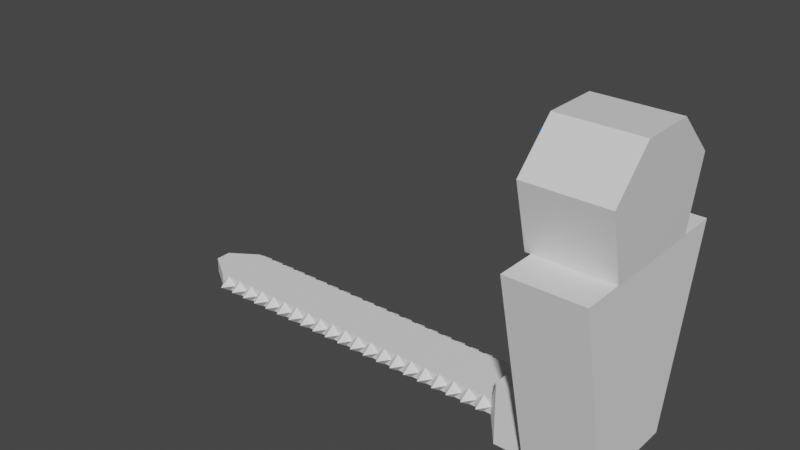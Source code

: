 # Source: Somos_Chainsaw1.blend  (saved by Blender 3.6.11; exported with 4.5.12 LTS)
import bpy
from mathutils import Matrix  # noqa: F401  (used for matrix-valued properties, if any)

bpy.ops.wm.read_factory_settings(use_empty=True)
scene = bpy.context.scene
scene.name = 'Scene'

# ---- collections
col_collection = bpy.data.collections.new('Collection'); scene.collection.children.link(col_collection)
col_collection_2 = bpy.data.collections.new('Collection 2'); scene.collection.children.link(col_collection_2)
col_collection_3 = bpy.data.collections.new('Collection 3'); scene.collection.children.link(col_collection_3)
col_chainsaw1 = bpy.data.collections.new('Chainsaw1'); scene.collection.children.link(col_chainsaw1)
col_chainsawleft = bpy.data.collections.new('ChainsawLeft'); col_chainsaw1.children.link(col_chainsawleft)
col_chainsawright = bpy.data.collections.new('ChainsawRight'); col_chainsaw1.children.link(col_chainsawright)

# ---- materials (node trees are filled in below, after node groups)
mat_material = bpy.data.materials.new('Material')
mat_material.alpha_threshold = 0.0
mat_material.use_transparent_shadow = False
mat_material.line_color = (0.0, 0.0, 0.0, 1.0)
mat_material_001 = bpy.data.materials.new('Material.001')
mat_material_001.use_transparent_shadow = False
mat_material_001.diffuse_color = (0.0, 0.08052, 0.8, 1.0)

# ---- material node trees
mat_material.use_nodes = True; mat_material.node_tree.nodes.clear()
_N = mat_material.node_tree.nodes; _L = mat_material.node_tree.links
n0 = _N.new('ShaderNodeOutputMaterial'); n0.name = 'Material Output'; n0.location = (300, 300)
n1 = _N.new('ShaderNodeBsdfPrincipled'); n1.name = 'Principled BSDF'; n1.location = (10, 300)
n1.distribution = 'GGX'
n1.subsurface_method = 'RANDOM_WALK_SKIN'
n1.inputs[2].default_value = 0.4
n1.inputs[3].default_value = 1.45
n1.inputs[27].default_value = (0.0, 0.0, 0.0, 1.0)
n1.inputs[28].default_value = 1.0
_L.new(n1.outputs[0], n0.inputs[0])
n0.is_active_output = True
mat_material_001.use_nodes = True; mat_material_001.node_tree.nodes.clear()
_N = mat_material_001.node_tree.nodes; _L = mat_material_001.node_tree.links
n0 = _N.new('ShaderNodeBsdfPrincipled'); n0.name = 'Principled BSDF'; n0.location = (10, 300)
n0.distribution = 'GGX'
n0.subsurface_method = 'RANDOM_WALK_SKIN'
n0.inputs[0].default_value = (0.0, 0.0886, 0.8, 1.0)
n0.inputs[3].default_value = 1.45
n0.inputs[27].default_value = (0.0, 0.0, 0.0, 1.0)
n0.inputs[28].default_value = 1.0
n1 = _N.new('ShaderNodeOutputMaterial'); n1.name = 'Material Output'; n1.location = (300, 300)
_L.new(n0.outputs[0], n1.inputs[0])
n1.is_active_output = True

# ---- world
world_world = bpy.data.worlds.new('World'); scene.world = world_world
world_world.use_nodes = True; world_world.node_tree.nodes.clear()
_N = world_world.node_tree.nodes; _L = world_world.node_tree.links
n0 = _N.new('ShaderNodeOutputWorld'); n0.name = 'World Output'; n0.location = (300, 300)
n1 = _N.new('ShaderNodeBackground'); n1.name = 'Background'; n1.location = (10, 300)
n1.inputs[0].default_value = (0.05088, 0.05088, 0.05088, 1.0)
_L.new(n1.outputs[0], n0.inputs[0])
n0.is_active_output = True
world_world.color = (0.05088, 0.05088, 0.05088)
world_world.use_sun_shadow = False
world_world.sun_shadow_jitter_overblur = 0.0

# ---- meshes
me_cube = bpy.data.meshes.new('Cube')
me_cube.from_pydata([(1.0, 2.672, 1.0), (1.0, 2.262, -0.6361), (1.0, -0.663, 1.0), (1.0, -0.2536, -0.6361), (-1.0, 2.672, 1.0), (-1.0, 2.262, -0.6361), (-1.0, -0.663, 1.0), (-1.0, -0.2536, -0.6361), (1.0, 0.337, 2.0), (-1.0, 0.337, 2.0), (1.0, 1.672, 2.0), (-1.0, 1.672, 2.0)], [], [(0, 4, 11, 10), (3, 2, 6, 7), (7, 6, 4, 5), (5, 1, 3, 7), (1, 0, 2, 3), (5, 4, 0, 1), (10, 11, 9, 8), (6, 2, 8, 9), (4, 6, 9, 11), (2, 0, 10, 8)])
_k = {(2, 6): 1.0, (0, 2): 1.0, (4, 6): 1.0, (0, 4): 1.0, (8, 9): 1.0, (8, 10): 1.0, (9, 11): 1.0, (10, 11): 1.0}
me_cube.attributes.new('crease_edge', 'FLOAT', 'EDGE').data.foreach_set('value', [_k.get((min(e.vertices), max(e.vertices)), 0.0) for e in me_cube.edges])
_uv = me_cube.uv_layers.new(name='UVMap')
_uv.uv.foreach_set('vector', [0.625, 0.5, 0.625, 0.25, 0.625, 0.25, 0.625, 0.5, 0.375, 0.75, 0.625, 0.75, 0.625, 1.0, 0.375, 1.0, 0.375, 0.0, 0.625, 0.0, 0.625, 0.25, 0.375, 0.25, 0.125, 0.5, 0.375, 0.5, 0.375, 0.75, 0.125, 0.75, 0.375, 0.5, 0.625, 0.5, 0.625, 0.75, 0.375, 0.75, 0.375, 0.25, 0.625, 0.25, 0.625, 0.5, 0.375, 0.5, 0.625, 0.5, 0.875, 0.5, 0.875, 0.75, 0.625, 0.75, 0.625, 1.0, 0.625, 0.75, 0.625, 0.75, 0.625, 1.0, 0.625, 0.25, 0.625, 0.0, 0.625, 0.0, 0.625, 0.25, 0.625, 0.75, 0.625, 0.5, 0.625, 0.5, 0.625, 0.75])
me_cube.materials.append(mat_material)
me_cube.use_mirror_vertex_groups = False
me_cube.update()
me_cube_003 = bpy.data.meshes.new('Cube.003')
me_cube_003.from_pydata([(-0.6834, 0.3853, -0.2973), (-0.6834, 0.3853, 0.1021), (-0.6834, 0.6834, -0.2973), (-0.6834, 0.6834, 0.1021), (0.6834, 0.3853, -0.2973), (0.6834, 0.3853, 0.1021), (0.6834, 0.6834, -0.4925), (0.6834, 0.6834, 0.1021), (-2.118e-22, -0.3166, -0.2973), (-8.534e-09, -0.3166, 0.1021), (1.455e-23, -0.6147, -0.2973), (-8.534e-09, -0.6147, 0.1021), (0.4414, -1.077, 0.07923), (0.4414, -1.289, -0.3996), (0.4414, -1.289, 0.07923), (0.4414, -1.077, -0.5519), (-0.4115, -1.077, -0.3996), (-0.4115, -1.289, 0.07923), (-0.4115, -1.289, -0.3996), (-0.4115, -1.077, 0.07923), (0.01497, -1.181, -0.3996), (0.01497, -1.181, 0.07923), (0.01497, -1.394, -0.3996), (0.01497, -1.404, 0.07923), (1.032, -0.4174, 0.07923), (1.032, -0.4174, -0.3996), (0.8863, -0.8171, 0.07923), (0.8863, -0.8171, -0.3996), (-1.002, -0.4174, 0.07923), (-1.002, -0.4174, -0.3996), (-0.8564, -0.8171, 0.07923), (-0.8564, -0.8171, -0.3996)], [], [(0, 1, 3, 2), (8, 9, 7, 6), (6, 7, 5, 4), (10, 11, 1, 0), (8, 6, 4, 10), (9, 3, 1, 11), (7, 9, 11, 5), (2, 8, 10, 0), (4, 5, 11, 10), (2, 3, 9, 8), (24, 12, 14, 26), (27, 26, 14, 13), (20, 15, 13, 22), (20, 21, 12, 15), (29, 16, 18, 31), (29, 28, 19, 16), (21, 19, 17, 23), (22, 23, 17, 18), (12, 21, 23, 14), (16, 20, 22, 18), (13, 14, 23, 22), (16, 19, 21, 20), (19, 28, 30, 17), (15, 25, 27, 13), (18, 17, 30, 31), (25, 24, 26, 27), (15, 12, 24, 25), (31, 30, 28, 29)])
_uv = me_cube_003.uv_layers.new(name='UVMap')
_uv.uv.foreach_set('vector', [0.375, 0.0, 0.625, 0.0, 0.625, 0.25, 0.375, 0.25, 0.375, 0.375, 0.625, 0.375, 0.625, 0.5, 0.375, 0.5, 0.375, 0.5, 0.625, 0.5, 0.625, 0.75, 0.375, 0.75, 0.375, 0.875, 0.625, 0.875, 0.625, 1.0, 0.375, 1.0, 0.25, 0.5, 0.375, 0.5, 0.375, 0.75, 0.25, 0.75, 0.75, 0.5, 0.875, 0.5, 0.875, 0.75, 0.75, 0.75, 0.625, 0.5, 0.75, 0.5, 0.75, 0.75, 0.625, 0.75, 0.125, 0.5, 0.25, 0.5, 0.25, 0.75, 0.125, 0.75, 0.375, 0.75, 0.625, 0.75, 0.625, 0.875, 0.375, 0.875, 0.375, 0.25, 0.625, 0.25, 0.625, 0.375, 0.375, 0.375, 0.375, 0.0, 0.4375, 0.0, 0.4375, 0.25, 0.375, 0.25, 0.375, 0.5, 0.625, 0.5, 0.625, 0.5625, 0.375, 0.5625, 0.5, 0.25, 0.5625, 0.25, 0.5625, 0.5, 0.5, 0.5, 0.125, 0.625, 0.375, 0.625, 0.375, 0.6875, 0.125, 0.6875, 0.375, 0.25, 0.4375, 0.25, 0.4375, 0.5, 0.375, 0.5, 0.125, 0.5, 0.375, 0.5, 0.375, 0.5625, 0.125, 0.5625, 0.5, 0.0, 0.5625, 0.0, 0.5625, 0.25, 0.5, 0.25, 0.375, 0.625, 0.625, 0.625, 0.625, 0.6875, 0.375, 0.6875, 0.4375, 0.0, 0.5, 0.0, 0.5, 0.25, 0.4375, 0.25, 0.4375, 0.25, 0.5, 0.25, 0.5, 0.5, 0.4375, 0.5, 0.375, 0.5625, 0.625, 0.5625, 0.625, 0.625, 0.375, 0.625, 0.125, 0.5625, 0.375, 0.5625, 0.375, 0.625, 0.125, 0.625, 0.5625, 0.0, 0.625, 0.0, 0.625, 0.25, 0.5625, 0.25, 0.5625, 0.25, 0.625, 0.25, 0.625, 0.5, 0.5625, 0.5, 0.375, 0.6875, 0.625, 0.6875, 0.625, 0.75, 0.375, 0.75, 0.375, 0.75, 0.625, 0.75, 0.625, 1.0, 0.375, 1.0, 0.125, 0.6875, 0.375, 0.6875, 0.375, 0.75, 0.125, 0.75, 0.625, 0.5, 0.875, 0.5, 0.875, 0.75, 0.625, 0.75])
me_cube_003.materials.append(mat_material_001)
me_cube_003.update()
me_cube_004 = bpy.data.meshes.new('Cube.004')
me_cube_004.from_pydata([(-0.9244, -2.233, -1.821), (-0.9244, -1.163, 2.821), (-0.9244, 2.233, -1.821), (-0.9244, 1.163, 2.821), (0.9244, -2.233, -1.821), (0.9244, -1.163, 2.821), (0.9244, 2.233, -1.821), (0.9244, 1.163, 2.821)], [], [(0, 1, 3, 2), (2, 3, 7, 6), (6, 7, 5, 4), (4, 5, 1, 0), (2, 6, 4, 0), (7, 3, 1, 5)])
_uv = me_cube_004.uv_layers.new(name='UVMap')
_uv.uv.foreach_set('vector', [0.375, 0.0, 0.625, 0.0, 0.625, 0.25, 0.375, 0.25, 0.375, 0.25, 0.625, 0.25, 0.625, 0.5, 0.375, 0.5, 0.375, 0.5, 0.625, 0.5, 0.625, 0.75, 0.375, 0.75, 0.375, 0.75, 0.625, 0.75, 0.625, 1.0, 0.375, 1.0, 0.125, 0.5, 0.375, 0.5, 0.375, 0.75, 0.125, 0.75, 0.625, 0.5, 0.875, 0.5, 0.875, 0.75, 0.625, 0.75])
me_cube_004.update()
me_chainsawbody_005 = bpy.data.meshes.new('ChainsawBody.005')
me_chainsawbody_005.from_pydata([(-1.0, -0.656, -0.1968), (-1.0, -0.656, 0.1968), (-1.0, 0.656, -0.1968), (-1.0, 0.656, 0.1968), (0.8, -0.8, -0.8), (0.8, -0.8, 0.8), (0.8, 0.8, -0.8), (0.8, 0.8, 0.8), (-0.8, 0.8, -0.8), (-0.8, -0.8, -0.8), (-0.8, -0.8, 0.8), (-0.8, 0.8, 0.8), (-9.45, 0.656, -0.1968), (-9.45, -0.656, -0.1968), (-9.45, -0.656, 0.1968), (-9.45, 0.656, 0.1968), (-10.15, 0.1968, -0.1968), (-10.15, -0.1968, -0.1968), (-10.15, -0.1968, 0.1968), (-10.15, 0.1968, 0.1968)], [], [(1, 3, 15, 14), (8, 11, 7, 6), (6, 7, 5, 4), (4, 5, 10, 9), (8, 6, 4, 9), (7, 11, 10, 5), (0, 2, 8, 9), (1, 0, 9, 10), (3, 1, 10, 11), (2, 3, 11, 8), (15, 12, 16, 19), (2, 0, 13, 12), (3, 2, 12, 15), (0, 1, 14, 13), (17, 18, 19, 16), (13, 14, 18, 17), (14, 15, 19, 18), (12, 13, 17, 16)])
_uv = me_chainsawbody_005.uv_layers.new(name='UVMap')
_uv.uv.foreach_set('vector', [0.6025, 0.0225, 0.6025, 0.2275, 0.6025, 0.2275, 0.6025, 0.0225, 0.375, 0.25, 0.625, 0.25, 0.625, 0.5, 0.375, 0.5, 0.375, 0.5, 0.625, 0.5, 0.625, 0.75, 0.375, 0.75, 0.375, 0.75, 0.625, 0.75, 0.625, 1.0, 0.375, 1.0, 0.125, 0.5, 0.375, 0.5, 0.375, 0.75, 0.125, 0.75, 0.625, 0.5, 0.875, 0.5, 0.875, 0.75, 0.625, 0.75, 0.3975, 0.0225, 0.3975, 0.2275, 0.375, 0.25, 0.375, 0.0, 0.6025, 0.0225, 0.3975, 0.0225, 0.375, 0.0, 0.625, 0.0, 0.6025, 0.2275, 0.6025, 0.0225, 0.625, 0.0, 0.625, 0.25, 0.3975, 0.2275, 0.6025, 0.2275, 0.625, 0.25, 0.375, 0.25, 0.6025, 0.2275, 0.3975, 0.2275, 0.3975, 0.2275, 0.6025, 0.2275, 0.3975, 0.2275, 0.3975, 0.0225, 0.3975, 0.0225, 0.3975, 0.2275, 0.6025, 0.2275, 0.3975, 0.2275, 0.3975, 0.2275, 0.6025, 0.2275, 0.3975, 0.0225, 0.6025, 0.0225, 0.6025, 0.0225, 0.3975, 0.0225, 0.3975, 0.0225, 0.6025, 0.0225, 0.6025, 0.2275, 0.3975, 0.2275, 0.3975, 0.0225, 0.6025, 0.0225, 0.6025, 0.0225, 0.3975, 0.0225, 0.6025, 0.0225, 0.6025, 0.2275, 0.6025, 0.2275, 0.6025, 0.0225, 0.3975, 0.2275, 0.3975, 0.0225, 0.3975, 0.0225, 0.3975, 0.2275])
me_chainsawbody_005.update()
me_cone = bpy.data.meshes.new('Cone')
me_cone.from_pydata([(0.0, 0.22, -0.15), (0.22, 0.0, -0.15), (0.0, -0.22, -0.15), (-0.22, 0.0, -0.15), (0.0, 0.0, 0.15)], [], [(0, 4, 1), (1, 4, 2), (0, 1, 2, 3), (2, 4, 3), (3, 4, 0)])
me_cone.update()
me_cone_001 = bpy.data.meshes.new('Cone.001')
me_cone_001.from_pydata([(0.0, 0.22, -0.15), (0.22, 0.0, -0.15), (0.0, -0.22, -0.15), (-0.22, 0.0, -0.15), (0.0, 0.0, 0.15)], [], [(0, 4, 1), (1, 4, 2), (0, 1, 2, 3), (2, 4, 3), (3, 4, 0)])
me_cone_001.update()
me_cone_002 = bpy.data.meshes.new('Cone.002')
me_cone_002.from_pydata([(0.0, 0.22, -0.15), (0.22, 0.0, -0.15), (0.0, -0.22, -0.15), (-0.22, 0.0, -0.15), (0.0, 0.0, 0.15)], [], [(0, 4, 1), (1, 4, 2), (0, 1, 2, 3), (2, 4, 3), (3, 4, 0)])
me_cone_002.update()
me_cone_003 = bpy.data.meshes.new('Cone.003')
me_cone_003.from_pydata([(0.0, 0.22, -0.15), (0.22, 0.0, -0.15), (0.0, -0.22, -0.15), (-0.22, 0.0, -0.15), (0.0, 0.0, 0.15)], [], [(0, 4, 1), (1, 4, 2), (0, 1, 2, 3), (2, 4, 3), (3, 4, 0)])
me_cone_003.update()
me_cone_004 = bpy.data.meshes.new('Cone.004')
me_cone_004.from_pydata([(0.0, 0.22, -0.15), (0.22, 0.0, -0.15), (0.0, -0.22, -0.15), (-0.22, 0.0, -0.15), (0.0, 0.0, 0.15)], [], [(0, 4, 1), (1, 4, 2), (0, 1, 2, 3), (2, 4, 3), (3, 4, 0)])
me_cone_004.update()
me_cone_005 = bpy.data.meshes.new('Cone.005')
me_cone_005.from_pydata([(0.0, 0.22, -0.15), (0.22, 0.0, -0.15), (0.0, -0.22, -0.15), (-0.22, 0.0, -0.15), (0.0, 0.0, 0.15)], [], [(0, 4, 1), (1, 4, 2), (0, 1, 2, 3), (2, 4, 3), (3, 4, 0)])
me_cone_005.update()
me_cone_006 = bpy.data.meshes.new('Cone.006')
me_cone_006.from_pydata([(0.0, 0.22, -0.15), (0.22, 0.0, -0.15), (0.0, -0.22, -0.15), (-0.22, 0.0, -0.15), (0.0, 0.0, 0.15)], [], [(0, 4, 1), (1, 4, 2), (0, 1, 2, 3), (2, 4, 3), (3, 4, 0)])
me_cone_006.update()
me_cone_007 = bpy.data.meshes.new('Cone.007')
me_cone_007.from_pydata([(0.0, 0.22, -0.15), (0.22, 0.0, -0.15), (0.0, -0.22, -0.15), (-0.22, 0.0, -0.15), (0.0, 0.0, 0.15)], [], [(0, 4, 1), (1, 4, 2), (0, 1, 2, 3), (2, 4, 3), (3, 4, 0)])
me_cone_007.update()
me_cone_008 = bpy.data.meshes.new('Cone.008')
me_cone_008.from_pydata([(0.0, 0.22, -0.15), (0.22, 0.0, -0.15), (0.0, -0.22, -0.15), (-0.22, 0.0, -0.15), (0.0, 0.0, 0.15)], [], [(0, 4, 1), (1, 4, 2), (0, 1, 2, 3), (2, 4, 3), (3, 4, 0)])
me_cone_008.update()
me_cone_009 = bpy.data.meshes.new('Cone.009')
me_cone_009.from_pydata([(0.0, 0.22, -0.15), (0.22, 0.0, -0.15), (0.0, -0.22, -0.15), (-0.22, 0.0, -0.15), (0.0, 0.0, 0.15)], [], [(0, 4, 1), (1, 4, 2), (0, 1, 2, 3), (2, 4, 3), (3, 4, 0)])
me_cone_009.update()
me_cone_010 = bpy.data.meshes.new('Cone.010')
me_cone_010.from_pydata([(0.0, 0.22, -0.15), (0.22, 0.0, -0.15), (0.0, -0.22, -0.15), (-0.22, 0.0, -0.15), (0.0, 0.0, 0.15)], [], [(0, 4, 1), (1, 4, 2), (0, 1, 2, 3), (2, 4, 3), (3, 4, 0)])
me_cone_010.update()
me_cone_011 = bpy.data.meshes.new('Cone.011')
me_cone_011.from_pydata([(0.0, 0.22, -0.15), (0.22, 0.0, -0.15), (0.0, -0.22, -0.15), (-0.22, 0.0, -0.15), (0.0, 0.0, 0.15)], [], [(0, 4, 1), (1, 4, 2), (0, 1, 2, 3), (2, 4, 3), (3, 4, 0)])
me_cone_011.update()
me_cone_012 = bpy.data.meshes.new('Cone.012')
me_cone_012.from_pydata([(0.0, 0.22, -0.15), (0.22, 0.0, -0.15), (0.0, -0.22, -0.15), (-0.22, 0.0, -0.15), (0.0, 0.0, 0.15)], [], [(0, 4, 1), (1, 4, 2), (0, 1, 2, 3), (2, 4, 3), (3, 4, 0)])
me_cone_012.update()
me_cone_013 = bpy.data.meshes.new('Cone.013')
me_cone_013.from_pydata([(0.0, 0.22, -0.15), (0.22, 0.0, -0.15), (0.0, -0.22, -0.15), (-0.22, 0.0, -0.15), (0.0, 0.0, 0.15)], [], [(0, 4, 1), (1, 4, 2), (0, 1, 2, 3), (2, 4, 3), (3, 4, 0)])
me_cone_013.update()
me_cone_014 = bpy.data.meshes.new('Cone.014')
me_cone_014.from_pydata([(0.0, 0.22, -0.15), (0.22, 0.0, -0.15), (0.0, -0.22, -0.15), (-0.22, 0.0, -0.15), (0.0, 0.0, 0.15)], [], [(0, 4, 1), (1, 4, 2), (0, 1, 2, 3), (2, 4, 3), (3, 4, 0)])
me_cone_014.update()
me_cone_015 = bpy.data.meshes.new('Cone.015')
me_cone_015.from_pydata([(0.0, 0.22, -0.15), (0.22, 0.0, -0.15), (0.0, -0.22, -0.15), (-0.22, 0.0, -0.15), (0.0, 0.0, 0.15)], [], [(0, 4, 1), (1, 4, 2), (0, 1, 2, 3), (2, 4, 3), (3, 4, 0)])
me_cone_015.update()
me_cone_016 = bpy.data.meshes.new('Cone.016')
me_cone_016.from_pydata([(0.0, 0.22, -0.15), (0.22, 0.0, -0.15), (0.0, -0.22, -0.15), (-0.22, 0.0, -0.15), (0.0, 0.0, 0.15)], [], [(0, 4, 1), (1, 4, 2), (0, 1, 2, 3), (2, 4, 3), (3, 4, 0)])
me_cone_016.update()
me_cone_017 = bpy.data.meshes.new('Cone.017')
me_cone_017.from_pydata([(0.0, 0.22, -0.15), (0.22, 0.0, -0.15), (0.0, -0.22, -0.15), (-0.22, 0.0, -0.15), (0.0, 0.0, 0.15)], [], [(0, 4, 1), (1, 4, 2), (0, 1, 2, 3), (2, 4, 3), (3, 4, 0)])
me_cone_017.update()
me_cone_018 = bpy.data.meshes.new('Cone.018')
me_cone_018.from_pydata([(0.0, 0.22, -0.15), (0.22, 0.0, -0.15), (0.0, -0.22, -0.15), (-0.22, 0.0, -0.15), (0.0, 0.0, 0.15)], [], [(0, 4, 1), (1, 4, 2), (0, 1, 2, 3), (2, 4, 3), (3, 4, 0)])
me_cone_018.update()
me_cone_019 = bpy.data.meshes.new('Cone.019')
me_cone_019.from_pydata([(0.0, 0.22, -0.15), (0.22, 0.0, -0.15), (0.0, -0.22, -0.15), (-0.22, 0.0, -0.15), (0.0, 0.0, 0.15)], [], [(0, 4, 1), (1, 4, 2), (0, 1, 2, 3), (2, 4, 3), (3, 4, 0)])
me_cone_019.update()
me_cone_020 = bpy.data.meshes.new('Cone.020')
me_cone_020.from_pydata([(0.0, 0.22, -0.15), (0.22, 0.0, -0.15), (0.0, -0.22, -0.15), (-0.22, 0.0, -0.15), (0.0, 0.0, 0.15)], [], [(0, 4, 1), (1, 4, 2), (0, 1, 2, 3), (2, 4, 3), (3, 4, 0)])
me_cone_020.update()
me_cone_021 = bpy.data.meshes.new('Cone.021')
me_cone_021.from_pydata([(0.0, 0.22, -0.15), (0.22, 0.0, -0.15), (0.0, -0.22, -0.15), (-0.22, 0.0, -0.15), (0.0, 0.0, 0.15)], [], [(0, 4, 1), (1, 4, 2), (0, 1, 2, 3), (2, 4, 3), (3, 4, 0)])
me_cone_021.update()
me_cone_022 = bpy.data.meshes.new('Cone.022')
me_cone_022.from_pydata([(0.0, 0.22, -0.15), (0.22, 0.0, -0.15), (0.0, -0.22, -0.15), (-0.22, 0.0, -0.15), (0.0, 0.0, 0.15)], [], [(0, 4, 1), (1, 4, 2), (0, 1, 2, 3), (2, 4, 3), (3, 4, 0)])
me_cone_022.update()
me_cone_023 = bpy.data.meshes.new('Cone.023')
me_cone_023.from_pydata([(0.0, 0.22, -0.15), (0.22, 0.0, -0.15), (0.0, -0.22, -0.15), (-0.22, 0.0, -0.15), (0.0, 0.0, 0.15)], [], [(0, 4, 1), (1, 4, 2), (0, 1, 2, 3), (2, 4, 3), (3, 4, 0)])
me_cone_023.update()
me_cone_024 = bpy.data.meshes.new('Cone.024')
me_cone_024.from_pydata([(0.0, 0.22, -0.15), (0.22, 0.0, -0.15), (0.0, -0.22, -0.15), (-0.22, 0.0, -0.15), (0.0, 0.0, 0.15)], [], [(0, 4, 1), (1, 4, 2), (0, 1, 2, 3), (2, 4, 3), (3, 4, 0)])
me_cone_024.update()
me_cone_025 = bpy.data.meshes.new('Cone.025')
me_cone_025.from_pydata([(0.0, 0.22, -0.15), (0.22, 0.0, -0.15), (0.0, -0.22, -0.15), (-0.22, 0.0, -0.15), (0.0, 0.0, 0.15)], [], [(0, 4, 1), (1, 4, 2), (0, 1, 2, 3), (2, 4, 3), (3, 4, 0)])
me_cone_025.update()
me_cone_026 = bpy.data.meshes.new('Cone.026')
me_cone_026.from_pydata([(0.0, 0.22, -0.15), (0.22, 0.0, -0.15), (0.0, -0.22, -0.15), (-0.22, 0.0, -0.15), (0.0, 0.0, 0.15)], [], [(0, 4, 1), (1, 4, 2), (0, 1, 2, 3), (2, 4, 3), (3, 4, 0)])
me_cone_026.update()
me_cone_027 = bpy.data.meshes.new('Cone.027')
me_cone_027.from_pydata([(0.0, 0.22, -0.15), (0.22, 0.0, -0.15), (0.0, -0.22, -0.15), (-0.22, 0.0, -0.15), (0.0, 0.0, 0.15)], [], [(0, 4, 1), (1, 4, 2), (0, 1, 2, 3), (2, 4, 3), (3, 4, 0)])
me_cone_027.update()
me_cone_028 = bpy.data.meshes.new('Cone.028')
me_cone_028.from_pydata([(0.0, 0.22, -0.15), (0.22, 0.0, -0.15), (0.0, -0.22, -0.15), (-0.22, 0.0, -0.15), (0.0, 0.0, 0.15)], [], [(0, 4, 1), (1, 4, 2), (0, 1, 2, 3), (2, 4, 3), (3, 4, 0)])
me_cone_028.update()
me_cone_029 = bpy.data.meshes.new('Cone.029')
me_cone_029.from_pydata([(0.0, 0.22, -0.15), (0.22, 0.0, -0.15), (0.0, -0.22, -0.15), (-0.22, 0.0, -0.15), (0.0, 0.0, 0.15)], [], [(0, 4, 1), (1, 4, 2), (0, 1, 2, 3), (2, 4, 3), (3, 4, 0)])
me_cone_029.update()
me_cone_030 = bpy.data.meshes.new('Cone.030')
me_cone_030.from_pydata([(0.0, 0.22, -0.15), (0.22, 0.0, -0.15), (0.0, -0.22, -0.15), (-0.22, 0.0, -0.15), (0.0, 0.0, 0.15)], [], [(0, 4, 1), (1, 4, 2), (0, 1, 2, 3), (2, 4, 3), (3, 4, 0)])
me_cone_030.update()
me_cone_031 = bpy.data.meshes.new('Cone.031')
me_cone_031.from_pydata([(0.0, 0.22, -0.15), (0.22, 0.0, -0.15), (0.0, -0.22, -0.15), (-0.22, 0.0, -0.15), (0.0, 0.0, 0.15)], [], [(0, 4, 1), (1, 4, 2), (0, 1, 2, 3), (2, 4, 3), (3, 4, 0)])
me_cone_031.update()
me_cone_032 = bpy.data.meshes.new('Cone.032')
me_cone_032.from_pydata([(0.0, 0.22, -0.15), (0.22, 0.0, -0.15), (0.0, -0.22, -0.15), (-0.22, 0.0, -0.15), (0.0, 0.0, 0.15)], [], [(0, 4, 1), (1, 4, 2), (0, 1, 2, 3), (2, 4, 3), (3, 4, 0)])
me_cone_032.update()
me_cone_033 = bpy.data.meshes.new('Cone.033')
me_cone_033.from_pydata([(0.0, 0.22, -0.15), (0.22, 0.0, -0.15), (0.0, -0.22, -0.15), (-0.22, 0.0, -0.15), (0.0, 0.0, 0.15)], [], [(0, 4, 1), (1, 4, 2), (0, 1, 2, 3), (2, 4, 3), (3, 4, 0)])
me_cone_033.update()
me_cone_034 = bpy.data.meshes.new('Cone.034')
me_cone_034.from_pydata([(0.0, 0.22, -0.15), (0.22, 0.0, -0.15), (0.0, -0.22, -0.15), (-0.22, 0.0, -0.15), (0.0, 0.0, 0.15)], [], [(0, 4, 1), (1, 4, 2), (0, 1, 2, 3), (2, 4, 3), (3, 4, 0)])
me_cone_034.update()
me_cone_035 = bpy.data.meshes.new('Cone.035')
me_cone_035.from_pydata([(0.0, 0.22, -0.15), (0.22, 0.0, -0.15), (0.0, -0.22, -0.15), (-0.22, 0.0, -0.15), (0.0, 0.0, 0.15)], [], [(0, 4, 1), (1, 4, 2), (0, 1, 2, 3), (2, 4, 3), (3, 4, 0)])
me_cone_035.update()
me_cone_036 = bpy.data.meshes.new('Cone.036')
me_cone_036.from_pydata([(0.0, 0.22, -0.15), (0.22, 0.0, -0.15), (0.0, -0.22, -0.15), (-0.22, 0.0, -0.15), (0.0, 0.0, 0.15)], [], [(0, 4, 1), (1, 4, 2), (0, 1, 2, 3), (2, 4, 3), (3, 4, 0)])
me_cone_036.update()
me_cone_037 = bpy.data.meshes.new('Cone.037')
me_cone_037.from_pydata([(0.0, 0.22, -0.15), (0.22, 0.0, -0.15), (0.0, -0.22, -0.15), (-0.22, 0.0, -0.15), (0.0, 0.0, 0.15)], [], [(0, 4, 1), (1, 4, 2), (0, 1, 2, 3), (2, 4, 3), (3, 4, 0)])
me_cone_037.update()
me_cone_038 = bpy.data.meshes.new('Cone.038')
me_cone_038.from_pydata([(0.0, 0.22, -0.15), (0.22, 0.0, -0.15), (0.0, -0.22, -0.15), (-0.22, 0.0, -0.15), (0.0, 0.0, 0.15)], [], [(0, 4, 1), (1, 4, 2), (0, 1, 2, 3), (2, 4, 3), (3, 4, 0)])
me_cone_038.update()
me_cone_039 = bpy.data.meshes.new('Cone.039')
me_cone_039.from_pydata([(0.0, 0.22, -0.15), (0.22, 0.0, -0.15), (0.0, -0.22, -0.15), (-0.22, 0.0, -0.15), (0.0, 0.0, 0.15)], [], [(0, 4, 1), (1, 4, 2), (0, 1, 2, 3), (2, 4, 3), (3, 4, 0)])
me_cone_039.update()
me_cone_040 = bpy.data.meshes.new('Cone.040')
me_cone_040.from_pydata([(0.0, 0.22, -0.15), (0.22, 0.0, -0.15), (0.0, -0.22, -0.15), (-0.22, 0.0, -0.15), (0.0, 0.0, 0.15)], [], [(0, 4, 1), (1, 4, 2), (0, 1, 2, 3), (2, 4, 3), (3, 4, 0)])
me_cone_040.update()
me_cone_041 = bpy.data.meshes.new('Cone.041')
me_cone_041.from_pydata([(0.0, 0.22, -0.15), (0.22, 0.0, -0.15), (0.0, -0.22, -0.15), (-0.22, 0.0, -0.15), (0.0, 0.0, 0.15)], [], [(0, 4, 1), (1, 4, 2), (0, 1, 2, 3), (2, 4, 3), (3, 4, 0)])
me_cone_041.update()

# ---- objects
ob_cube = bpy.data.objects.new('Cube', me_cube)
ob_cube_001 = bpy.data.objects.new('Cube.001', me_cube_003)
ob_cube_002 = bpy.data.objects.new('Cube.002', me_cube_004)
ob_chainsawbody_005 = bpy.data.objects.new('ChainsawBody.005', me_chainsawbody_005)
ob_cone = bpy.data.objects.new('Cone', me_cone)
ob_cone_001 = bpy.data.objects.new('Cone.001', me_cone_001)
ob_cone_002 = bpy.data.objects.new('Cone.002', me_cone_002)
ob_cone_003 = bpy.data.objects.new('Cone.003', me_cone_003)
ob_cone_004 = bpy.data.objects.new('Cone.004', me_cone_004)
ob_cone_005 = bpy.data.objects.new('Cone.005', me_cone_005)
ob_cone_006 = bpy.data.objects.new('Cone.006', me_cone_006)
ob_cone_007 = bpy.data.objects.new('Cone.007', me_cone_007)
ob_cone_008 = bpy.data.objects.new('Cone.008', me_cone_008)
ob_cone_009 = bpy.data.objects.new('Cone.009', me_cone_009)
ob_cone_010 = bpy.data.objects.new('Cone.010', me_cone_010)
ob_cone_011 = bpy.data.objects.new('Cone.011', me_cone_011)
ob_cone_012 = bpy.data.objects.new('Cone.012', me_cone_012)
ob_cone_013 = bpy.data.objects.new('Cone.013', me_cone_013)
ob_cone_014 = bpy.data.objects.new('Cone.014', me_cone_014)
ob_cone_015 = bpy.data.objects.new('Cone.015', me_cone_015)
ob_cone_016 = bpy.data.objects.new('Cone.016', me_cone_016)
ob_cone_017 = bpy.data.objects.new('Cone.017', me_cone_017)
ob_cone_018 = bpy.data.objects.new('Cone.018', me_cone_018)
ob_cone_019 = bpy.data.objects.new('Cone.019', me_cone_019)
ob_cone_020 = bpy.data.objects.new('Cone.020', me_cone_020)
ob_cone_021 = bpy.data.objects.new('Cone.021', me_cone_021)
ob_cone_022 = bpy.data.objects.new('Cone.022', me_cone_022)
ob_cone_023 = bpy.data.objects.new('Cone.023', me_cone_023)
ob_cone_024 = bpy.data.objects.new('Cone.024', me_cone_024)
ob_cone_025 = bpy.data.objects.new('Cone.025', me_cone_025)
ob_cone_026 = bpy.data.objects.new('Cone.026', me_cone_026)
ob_cone_027 = bpy.data.objects.new('Cone.027', me_cone_027)
ob_cone_028 = bpy.data.objects.new('Cone.028', me_cone_028)
ob_cone_029 = bpy.data.objects.new('Cone.029', me_cone_029)
ob_cone_030 = bpy.data.objects.new('Cone.030', me_cone_030)
ob_cone_031 = bpy.data.objects.new('Cone.031', me_cone_031)
ob_cone_032 = bpy.data.objects.new('Cone.032', me_cone_032)
ob_cone_033 = bpy.data.objects.new('Cone.033', me_cone_033)
ob_cone_034 = bpy.data.objects.new('Cone.034', me_cone_034)
ob_cone_035 = bpy.data.objects.new('Cone.035', me_cone_035)
ob_cone_036 = bpy.data.objects.new('Cone.036', me_cone_036)
ob_cone_037 = bpy.data.objects.new('Cone.037', me_cone_037)
ob_cone_038 = bpy.data.objects.new('Cone.038', me_cone_038)
ob_cone_039 = bpy.data.objects.new('Cone.039', me_cone_039)
ob_cone_040 = bpy.data.objects.new('Cone.040', me_cone_040)
ob_cone_041 = bpy.data.objects.new('Cone.041', me_cone_041)

# ---- transforms, parenting, visibility, modifiers, constraints
ob_cube.location = (0.0, 0.0, 0.0)
ob_cube.lock_rotations_4d = False
ob_cube.empty_display_type = 'ARROWS'
ob_cube.lineart.crease_threshold = 0.0
_m = ob_cube.modifiers.new('Boolean', 'BOOLEAN')
_m.operation = 'UNION'
ob_cube_001.location = (-1.097, 1.013, 0.958)
ob_cube_001.rotation_euler = (1.571, -0.0, -1.571)
ob_cube_002.location = (0.06197, 0.9934, -2.458)
ob_cube_002.rotation_euler = (-0.0, 3.142, -0.0)
ob_chainsawbody_005.location = (-1.0, 1.0, -5.0)
ob_cone.parent = ob_chainsawbody_005
ob_cone.matrix_parent_inverse = Matrix(((1.0, -0.0, 0.0, 1.0), (-0.0, 1.0, -0.0, -1.0), (0.0, -0.0, 1.0, 5.0), (-0.0, 0.0, -0.0, 1.0)))
ob_cone.location = (-2.2, 0.2, -5.0)
ob_cone.rotation_euler = (1.571, 1.571, 0.0)
ob_cone_001.parent = ob_chainsawbody_005
ob_cone_001.matrix_parent_inverse = Matrix(((1.0, -0.0, 0.0, 1.0), (-0.0, 1.0, -0.0, -1.0), (0.0, -0.0, 1.0, 5.0), (-0.0, 0.0, -0.0, 1.0)))
ob_cone_001.location = (-2.6, 0.2, -5.0)
ob_cone_001.rotation_euler = (1.571, 1.571, 0.0)
ob_cone_002.parent = ob_chainsawbody_005
ob_cone_002.matrix_parent_inverse = Matrix(((1.0, -0.0, 0.0, 1.0), (-0.0, 1.0, -0.0, -1.0), (0.0, -0.0, 1.0, 5.0), (-0.0, 0.0, -0.0, 1.0)))
ob_cone_002.location = (-3.0, 0.2, -5.0)
ob_cone_002.rotation_euler = (1.571, 1.571, 0.0)
ob_cone_003.parent = ob_chainsawbody_005
ob_cone_003.matrix_parent_inverse = Matrix(((1.0, -0.0, 0.0, 1.0), (-0.0, 1.0, -0.0, -1.0), (0.0, -0.0, 1.0, 5.0), (-0.0, 0.0, -0.0, 1.0)))
ob_cone_003.location = (-3.4, 0.2, -5.0)
ob_cone_003.rotation_euler = (1.571, 1.571, 0.0)
ob_cone_004.parent = ob_chainsawbody_005
ob_cone_004.matrix_parent_inverse = Matrix(((1.0, -0.0, 0.0, 1.0), (-0.0, 1.0, -0.0, -1.0), (0.0, -0.0, 1.0, 5.0), (-0.0, 0.0, -0.0, 1.0)))
ob_cone_004.location = (-3.8, 0.2, -5.0)
ob_cone_004.rotation_euler = (1.571, 1.571, 0.0)
ob_cone_005.parent = ob_chainsawbody_005
ob_cone_005.matrix_parent_inverse = Matrix(((1.0, -0.0, 0.0, 1.0), (-0.0, 1.0, -0.0, -1.0), (0.0, -0.0, 1.0, 5.0), (-0.0, 0.0, -0.0, 1.0)))
ob_cone_005.location = (-4.2, 0.2, -5.0)
ob_cone_005.rotation_euler = (1.571, 1.571, 0.0)
ob_cone_006.parent = ob_chainsawbody_005
ob_cone_006.matrix_parent_inverse = Matrix(((1.0, -0.0, 0.0, 1.0), (-0.0, 1.0, -0.0, -1.0), (0.0, -0.0, 1.0, 5.0), (-0.0, 0.0, -0.0, 1.0)))
ob_cone_006.location = (-4.6, 0.2, -5.0)
ob_cone_006.rotation_euler = (1.571, 1.571, 0.0)
ob_cone_007.parent = ob_chainsawbody_005
ob_cone_007.matrix_parent_inverse = Matrix(((1.0, -0.0, 0.0, 1.0), (-0.0, 1.0, -0.0, -1.0), (0.0, -0.0, 1.0, 5.0), (-0.0, 0.0, -0.0, 1.0)))
ob_cone_007.location = (-5.0, 0.2, -5.0)
ob_cone_007.rotation_euler = (1.571, 1.571, 0.0)
ob_cone_008.parent = ob_chainsawbody_005
ob_cone_008.matrix_parent_inverse = Matrix(((1.0, -0.0, 0.0, 1.0), (-0.0, 1.0, -0.0, -1.0), (0.0, -0.0, 1.0, 5.0), (-0.0, 0.0, -0.0, 1.0)))
ob_cone_008.location = (-5.4, 0.2, -5.0)
ob_cone_008.rotation_euler = (1.571, 1.571, 0.0)
ob_cone_009.parent = ob_chainsawbody_005
ob_cone_009.matrix_parent_inverse = Matrix(((1.0, -0.0, 0.0, 1.0), (-0.0, 1.0, -0.0, -1.0), (0.0, -0.0, 1.0, 5.0), (-0.0, 0.0, -0.0, 1.0)))
ob_cone_009.location = (-5.8, 0.2, -5.0)
ob_cone_009.rotation_euler = (1.571, 1.571, 0.0)
ob_cone_010.parent = ob_chainsawbody_005
ob_cone_010.matrix_parent_inverse = Matrix(((1.0, -0.0, 0.0, 1.0), (-0.0, 1.0, -0.0, -1.0), (0.0, -0.0, 1.0, 5.0), (-0.0, 0.0, -0.0, 1.0)))
ob_cone_010.location = (-6.2, 0.2, -5.0)
ob_cone_010.rotation_euler = (1.571, 1.571, 0.0)
ob_cone_011.parent = ob_chainsawbody_005
ob_cone_011.matrix_parent_inverse = Matrix(((1.0, -0.0, 0.0, 1.0), (-0.0, 1.0, -0.0, -1.0), (0.0, -0.0, 1.0, 5.0), (-0.0, 0.0, -0.0, 1.0)))
ob_cone_011.location = (-6.6, 0.2, -5.0)
ob_cone_011.rotation_euler = (1.571, 1.571, 0.0)
ob_cone_012.parent = ob_chainsawbody_005
ob_cone_012.matrix_parent_inverse = Matrix(((1.0, -0.0, 0.0, 1.0), (-0.0, 1.0, -0.0, -1.0), (0.0, -0.0, 1.0, 5.0), (-0.0, 0.0, -0.0, 1.0)))
ob_cone_012.location = (-7.0, 0.2, -5.0)
ob_cone_012.rotation_euler = (1.571, 1.571, 0.0)
ob_cone_013.parent = ob_chainsawbody_005
ob_cone_013.matrix_parent_inverse = Matrix(((1.0, -0.0, 0.0, 1.0), (-0.0, 1.0, -0.0, -1.0), (0.0, -0.0, 1.0, 5.0), (-0.0, 0.0, -0.0, 1.0)))
ob_cone_013.location = (-7.4, 0.2, -5.0)
ob_cone_013.rotation_euler = (1.571, 1.571, 0.0)
ob_cone_014.parent = ob_chainsawbody_005
ob_cone_014.matrix_parent_inverse = Matrix(((1.0, -0.0, 0.0, 1.0), (-0.0, 1.0, -0.0, -1.0), (0.0, -0.0, 1.0, 5.0), (-0.0, 0.0, -0.0, 1.0)))
ob_cone_014.location = (-7.8, 0.2, -5.0)
ob_cone_014.rotation_euler = (1.571, 1.571, 0.0)
ob_cone_015.parent = ob_chainsawbody_005
ob_cone_015.matrix_parent_inverse = Matrix(((1.0, -0.0, 0.0, 1.0), (-0.0, 1.0, -0.0, -1.0), (0.0, -0.0, 1.0, 5.0), (-0.0, 0.0, -0.0, 1.0)))
ob_cone_015.location = (-8.2, 0.2, -5.0)
ob_cone_015.rotation_euler = (1.571, 1.571, 0.0)
ob_cone_016.parent = ob_chainsawbody_005
ob_cone_016.matrix_parent_inverse = Matrix(((1.0, -0.0, 0.0, 1.0), (-0.0, 1.0, -0.0, -1.0), (0.0, -0.0, 1.0, 5.0), (-0.0, 0.0, -0.0, 1.0)))
ob_cone_016.location = (-8.6, 0.2, -5.0)
ob_cone_016.rotation_euler = (1.571, 1.571, 0.0)
ob_cone_017.parent = ob_chainsawbody_005
ob_cone_017.matrix_parent_inverse = Matrix(((1.0, -0.0, 0.0, 1.0), (-0.0, 1.0, -0.0, -1.0), (0.0, -0.0, 1.0, 5.0), (-0.0, 0.0, -0.0, 1.0)))
ob_cone_017.location = (-9.0, 0.2, -5.0)
ob_cone_017.rotation_euler = (1.571, 1.571, 0.0)
ob_cone_018.parent = ob_chainsawbody_005
ob_cone_018.matrix_parent_inverse = Matrix(((1.0, -0.0, 0.0, 1.0), (-0.0, 1.0, -0.0, -1.0), (0.0, -0.0, 1.0, 5.0), (-0.0, 0.0, -0.0, 1.0)))
ob_cone_018.location = (-9.4, 0.2, -5.0)
ob_cone_018.rotation_euler = (1.571, 1.571, 0.0)
ob_cone_019.parent = ob_chainsawbody_005
ob_cone_019.matrix_parent_inverse = Matrix(((1.0, -0.0, 0.0, 1.0), (-0.0, 1.0, -0.0, -1.0), (0.0, -0.0, 1.0, 5.0), (-0.0, 0.0, -0.0, 1.0)))
ob_cone_019.location = (-9.8, 0.2, -5.0)
ob_cone_019.rotation_euler = (1.571, 1.571, 0.0)
ob_cone_020.parent = ob_chainsawbody_005
ob_cone_020.matrix_parent_inverse = Matrix(((1.0, -0.0, 0.0, 1.0), (-0.0, 1.0, -0.0, -1.0), (0.0, -0.0, 1.0, 5.0), (-0.0, 0.0, -0.0, 1.0)))
ob_cone_020.location = (-10.2, 0.2, -5.0)
ob_cone_020.rotation_euler = (1.571, 1.571, 0.0)
ob_cone_021.parent = ob_chainsawbody_005
ob_cone_021.matrix_parent_inverse = Matrix(((1.0, -0.0, 0.0, 1.0), (-0.0, 1.0, -0.0, -1.0), (0.0, -0.0, 1.0, 5.0), (-0.0, 0.0, -0.0, 1.0)))
ob_cone_021.location = (-10.3, 1.8, -5.0)
ob_cone_021.rotation_euler = (-1.571, 1.571, 0.0)
ob_cone_022.parent = ob_chainsawbody_005
ob_cone_022.matrix_parent_inverse = Matrix(((1.0, -0.0, 0.0, 1.0), (-0.0, 1.0, -0.0, -1.0), (0.0, -0.0, 1.0, 5.0), (-0.0, 0.0, -0.0, 1.0)))
ob_cone_022.location = (-9.9, 1.8, -5.0)
ob_cone_022.rotation_euler = (-1.571, 1.571, 0.0)
ob_cone_023.parent = ob_chainsawbody_005
ob_cone_023.matrix_parent_inverse = Matrix(((1.0, -0.0, 0.0, 1.0), (-0.0, 1.0, -0.0, -1.0), (0.0, -0.0, 1.0, 5.0), (-0.0, 0.0, -0.0, 1.0)))
ob_cone_023.location = (-9.5, 1.8, -5.0)
ob_cone_023.rotation_euler = (-1.571, 1.571, 0.0)
ob_cone_024.parent = ob_chainsawbody_005
ob_cone_024.matrix_parent_inverse = Matrix(((1.0, -0.0, 0.0, 1.0), (-0.0, 1.0, -0.0, -1.0), (0.0, -0.0, 1.0, 5.0), (-0.0, 0.0, -0.0, 1.0)))
ob_cone_024.location = (-9.1, 1.8, -5.0)
ob_cone_024.rotation_euler = (-1.571, 1.571, 0.0)
ob_cone_025.parent = ob_chainsawbody_005
ob_cone_025.matrix_parent_inverse = Matrix(((1.0, -0.0, 0.0, 1.0), (-0.0, 1.0, -0.0, -1.0), (0.0, -0.0, 1.0, 5.0), (-0.0, 0.0, -0.0, 1.0)))
ob_cone_025.location = (-8.7, 1.8, -5.0)
ob_cone_025.rotation_euler = (-1.571, 1.571, 0.0)
ob_cone_026.parent = ob_chainsawbody_005
ob_cone_026.matrix_parent_inverse = Matrix(((1.0, -0.0, 0.0, 1.0), (-0.0, 1.0, -0.0, -1.0), (0.0, -0.0, 1.0, 5.0), (-0.0, 0.0, -0.0, 1.0)))
ob_cone_026.location = (-8.3, 1.8, -5.0)
ob_cone_026.rotation_euler = (-1.571, 1.571, 0.0)
ob_cone_027.parent = ob_chainsawbody_005
ob_cone_027.matrix_parent_inverse = Matrix(((1.0, -0.0, 0.0, 1.0), (-0.0, 1.0, -0.0, -1.0), (0.0, -0.0, 1.0, 5.0), (-0.0, 0.0, -0.0, 1.0)))
ob_cone_027.location = (-7.9, 1.8, -5.0)
ob_cone_027.rotation_euler = (-1.571, 1.571, 0.0)
ob_cone_028.parent = ob_chainsawbody_005
ob_cone_028.matrix_parent_inverse = Matrix(((1.0, -0.0, 0.0, 1.0), (-0.0, 1.0, -0.0, -1.0), (0.0, -0.0, 1.0, 5.0), (-0.0, 0.0, -0.0, 1.0)))
ob_cone_028.location = (-7.5, 1.8, -5.0)
ob_cone_028.rotation_euler = (-1.571, 1.571, 0.0)
ob_cone_029.parent = ob_chainsawbody_005
ob_cone_029.matrix_parent_inverse = Matrix(((1.0, -0.0, 0.0, 1.0), (-0.0, 1.0, -0.0, -1.0), (0.0, -0.0, 1.0, 5.0), (-0.0, 0.0, -0.0, 1.0)))
ob_cone_029.location = (-7.1, 1.8, -5.0)
ob_cone_029.rotation_euler = (-1.571, 1.571, 0.0)
ob_cone_030.parent = ob_chainsawbody_005
ob_cone_030.matrix_parent_inverse = Matrix(((1.0, -0.0, 0.0, 1.0), (-0.0, 1.0, -0.0, -1.0), (0.0, -0.0, 1.0, 5.0), (-0.0, 0.0, -0.0, 1.0)))
ob_cone_030.location = (-6.7, 1.8, -5.0)
ob_cone_030.rotation_euler = (-1.571, 1.571, 0.0)
ob_cone_031.parent = ob_chainsawbody_005
ob_cone_031.matrix_parent_inverse = Matrix(((1.0, -0.0, 0.0, 1.0), (-0.0, 1.0, -0.0, -1.0), (0.0, -0.0, 1.0, 5.0), (-0.0, 0.0, -0.0, 1.0)))
ob_cone_031.location = (-6.3, 1.8, -5.0)
ob_cone_031.rotation_euler = (-1.571, 1.571, 0.0)
ob_cone_032.parent = ob_chainsawbody_005
ob_cone_032.matrix_parent_inverse = Matrix(((1.0, -0.0, 0.0, 1.0), (-0.0, 1.0, -0.0, -1.0), (0.0, -0.0, 1.0, 5.0), (-0.0, 0.0, -0.0, 1.0)))
ob_cone_032.location = (-5.9, 1.8, -5.0)
ob_cone_032.rotation_euler = (-1.571, 1.571, 0.0)
ob_cone_033.parent = ob_chainsawbody_005
ob_cone_033.matrix_parent_inverse = Matrix(((1.0, -0.0, 0.0, 1.0), (-0.0, 1.0, -0.0, -1.0), (0.0, -0.0, 1.0, 5.0), (-0.0, 0.0, -0.0, 1.0)))
ob_cone_033.location = (-5.5, 1.8, -5.0)
ob_cone_033.rotation_euler = (-1.571, 1.571, 0.0)
ob_cone_034.parent = ob_chainsawbody_005
ob_cone_034.matrix_parent_inverse = Matrix(((1.0, -0.0, 0.0, 1.0), (-0.0, 1.0, -0.0, -1.0), (0.0, -0.0, 1.0, 5.0), (-0.0, 0.0, -0.0, 1.0)))
ob_cone_034.location = (-5.1, 1.8, -5.0)
ob_cone_034.rotation_euler = (-1.571, 1.571, 0.0)
ob_cone_035.parent = ob_chainsawbody_005
ob_cone_035.matrix_parent_inverse = Matrix(((1.0, -0.0, 0.0, 1.0), (-0.0, 1.0, -0.0, -1.0), (0.0, -0.0, 1.0, 5.0), (-0.0, 0.0, -0.0, 1.0)))
ob_cone_035.location = (-4.7, 1.8, -5.0)
ob_cone_035.rotation_euler = (-1.571, 1.571, 0.0)
ob_cone_036.parent = ob_chainsawbody_005
ob_cone_036.matrix_parent_inverse = Matrix(((1.0, -0.0, 0.0, 1.0), (-0.0, 1.0, -0.0, -1.0), (0.0, -0.0, 1.0, 5.0), (-0.0, 0.0, -0.0, 1.0)))
ob_cone_036.location = (-4.3, 1.8, -5.0)
ob_cone_036.rotation_euler = (-1.571, 1.571, 0.0)
ob_cone_037.parent = ob_chainsawbody_005
ob_cone_037.matrix_parent_inverse = Matrix(((1.0, -0.0, 0.0, 1.0), (-0.0, 1.0, -0.0, -1.0), (0.0, -0.0, 1.0, 5.0), (-0.0, 0.0, -0.0, 1.0)))
ob_cone_037.location = (-3.9, 1.8, -5.0)
ob_cone_037.rotation_euler = (-1.571, 1.571, 0.0)
ob_cone_038.parent = ob_chainsawbody_005
ob_cone_038.matrix_parent_inverse = Matrix(((1.0, -0.0, 0.0, 1.0), (-0.0, 1.0, -0.0, -1.0), (0.0, -0.0, 1.0, 5.0), (-0.0, 0.0, -0.0, 1.0)))
ob_cone_038.location = (-3.5, 1.8, -5.0)
ob_cone_038.rotation_euler = (-1.571, 1.571, 0.0)
ob_cone_039.parent = ob_chainsawbody_005
ob_cone_039.matrix_parent_inverse = Matrix(((1.0, -0.0, 0.0, 1.0), (-0.0, 1.0, -0.0, -1.0), (0.0, -0.0, 1.0, 5.0), (-0.0, 0.0, -0.0, 1.0)))
ob_cone_039.location = (-3.1, 1.8, -5.0)
ob_cone_039.rotation_euler = (-1.571, 1.571, 0.0)
ob_cone_040.parent = ob_chainsawbody_005
ob_cone_040.matrix_parent_inverse = Matrix(((1.0, -0.0, 0.0, 1.0), (-0.0, 1.0, -0.0, -1.0), (0.0, -0.0, 1.0, 5.0), (-0.0, 0.0, -0.0, 1.0)))
ob_cone_040.location = (-2.7, 1.8, -5.0)
ob_cone_040.rotation_euler = (-1.571, 1.571, 0.0)
ob_cone_041.parent = ob_chainsawbody_005
ob_cone_041.matrix_parent_inverse = Matrix(((1.0, -0.0, 0.0, 1.0), (-0.0, 1.0, -0.0, -1.0), (0.0, -0.0, 1.0, 5.0), (-0.0, 0.0, -0.0, 1.0)))
ob_cone_041.location = (-2.3, 1.8, -5.0)
ob_cone_041.rotation_euler = (1.571, -0.0, 3.142)

# ---- collection membership
col_collection.objects.link(ob_cube)
col_collection_2.objects.link(ob_cube_001)
col_collection_3.objects.link(ob_cube_002)
col_chainsaw1.objects.link(ob_chainsawbody_005)
col_chainsawleft.objects.link(ob_cone)
col_chainsawleft.objects.link(ob_cone_001)
col_chainsawleft.objects.link(ob_cone_002)
col_chainsawleft.objects.link(ob_cone_003)
col_chainsawleft.objects.link(ob_cone_004)
col_chainsawleft.objects.link(ob_cone_005)
col_chainsawleft.objects.link(ob_cone_006)
col_chainsawleft.objects.link(ob_cone_007)
col_chainsawleft.objects.link(ob_cone_008)
col_chainsawleft.objects.link(ob_cone_009)
col_chainsawleft.objects.link(ob_cone_010)
col_chainsawleft.objects.link(ob_cone_011)
col_chainsawleft.objects.link(ob_cone_012)
col_chainsawleft.objects.link(ob_cone_013)
col_chainsawleft.objects.link(ob_cone_014)
col_chainsawleft.objects.link(ob_cone_015)
col_chainsawleft.objects.link(ob_cone_016)
col_chainsawleft.objects.link(ob_cone_017)
col_chainsawleft.objects.link(ob_cone_018)
col_chainsawleft.objects.link(ob_cone_019)
col_chainsawleft.objects.link(ob_cone_020)
col_chainsawright.objects.link(ob_cone_021)
col_chainsawright.objects.link(ob_cone_022)
col_chainsawright.objects.link(ob_cone_023)
col_chainsawright.objects.link(ob_cone_024)
col_chainsawright.objects.link(ob_cone_025)
col_chainsawright.objects.link(ob_cone_026)
col_chainsawright.objects.link(ob_cone_027)
col_chainsawright.objects.link(ob_cone_028)
col_chainsawright.objects.link(ob_cone_029)
col_chainsawright.objects.link(ob_cone_030)
col_chainsawright.objects.link(ob_cone_031)
col_chainsawright.objects.link(ob_cone_032)
col_chainsawright.objects.link(ob_cone_033)
col_chainsawright.objects.link(ob_cone_034)
col_chainsawright.objects.link(ob_cone_035)
col_chainsawright.objects.link(ob_cone_036)
col_chainsawright.objects.link(ob_cone_037)
col_chainsawright.objects.link(ob_cone_038)
col_chainsawright.objects.link(ob_cone_039)
col_chainsawright.objects.link(ob_cone_040)
col_chainsawright.objects.link(ob_cone_041)

# ---- scene / render settings (as saved in the file)
scene.frame_start = 1; scene.frame_end = 250; scene.frame_set(40)
scene.render.engine = 'BLENDER_EEVEE_NEXT'
scene.cycles.sampling_pattern = 'TABULATED_SOBOL'
scene.cycles.use_light_tree = False
scene.view_settings.view_transform = 'Filmic'
bpy.context.view_layer.update()

# ---- added for rendering (the .blend has no active camera and no usable light): camera, sun
cam_auto = bpy.data.cameras.new('AutoCamera')
cam_auto.lens = 50.0
cam_auto.sensor_width = 36.0
cam_auto.clip_end = 1000.0
ob_auto_camera = bpy.data.objects.new('AutoCamera', cam_auto)
scene.collection.objects.link(ob_auto_camera)
ob_auto_camera.location = (8.90824, -15.7865, 9.28659)
ob_auto_camera.rotation_euler = (1.09748, -7.21219e-08, 0.694738)
scene.camera = ob_auto_camera
light_auto_sun = bpy.data.lights.new('AutoSun', 'SUN')
light_auto_sun.energy = 3.0
light_auto_sun.angle = 0.0523599
ob_auto_sun = bpy.data.objects.new('AutoSun', light_auto_sun)
scene.collection.objects.link(ob_auto_sun)
ob_auto_sun.rotation_euler = (0.872665, 0.174533, 0.523599)
bpy.context.view_layer.update()
